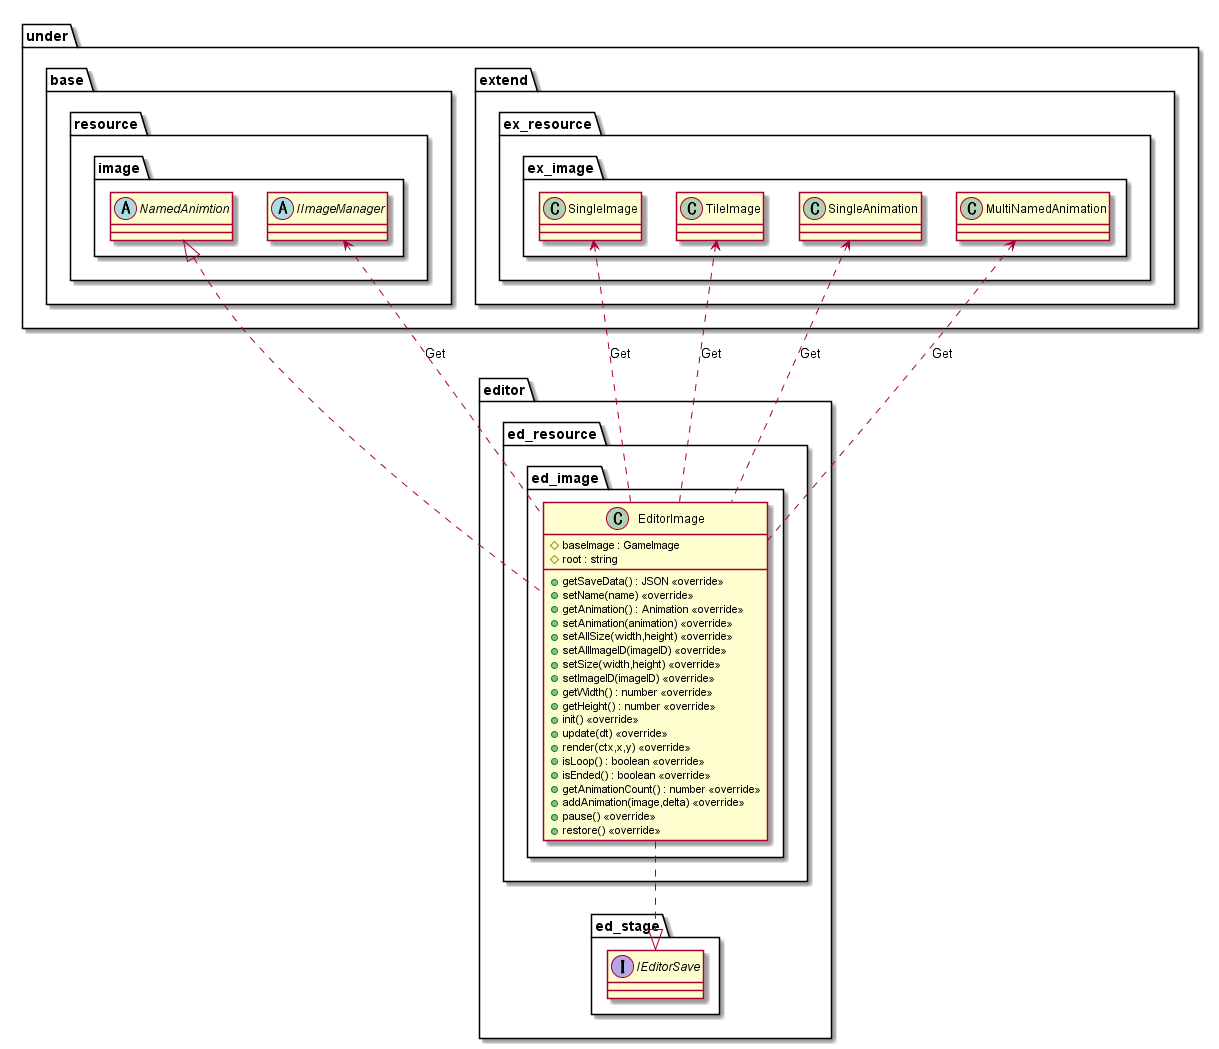

The diagram above was rendered by PlantUML. Its source (embedded in the PNG):
@startuml EditorEvent

package editor {
    package ed_resource {
        package ed_image {
            class EditorImage {
                #baseImage : GameImage
                #root : string
                +getSaveData() : JSON <<override>>
                +setName(name) <<override>>
                +getAnimation() : Animation <<override>>
                +setAnimation(animation) <<override>>
                +setAllSize(width,height) <<override>>
                +setAllImageID(imageID) <<override>>
                +setSize(width,height) <<override>>
                +setImageID(imageID) <<override>>
                +getWidth() : number <<override>>
                +getHeight() : number <<override>>
                +init() <<override>>
                +update(dt) <<override>>
                +render(ctx,x,y) <<override>>
                +isLoop() : boolean <<override>>
                +isEnded() : boolean <<override>>
                +getAnimationCount() : number <<override>>
                +addAnimation(image,delta) <<override>>
                +pause() <<override>>
                +restore() <<override>>

            }
        }
    }
}

package under {
    package base {
        package resource {
            package image {
                abstract NamedAnimtion
                abstract IImageManager
            }
        }
    }
    package extend {
        package ex_resource {
            package ex_image {
                class SingleImage
                class TileImage
                class SingleAnimation
                class MultiNamedAnimation
            }
        }
    }
}

package editor {
    package ed_stage {
        interface IEditorSave
    }
}

SingleImage <.. EditorImage : Get
TileImage <.. EditorImage : Get
SingleAnimation <.. EditorImage : Get
MultiNamedAnimation <.. EditorImage : Get
IImageManager <.. EditorImage : Get

NamedAnimtion <|.. EditorImage
EditorImage ..|> IEditorSave

@enduml